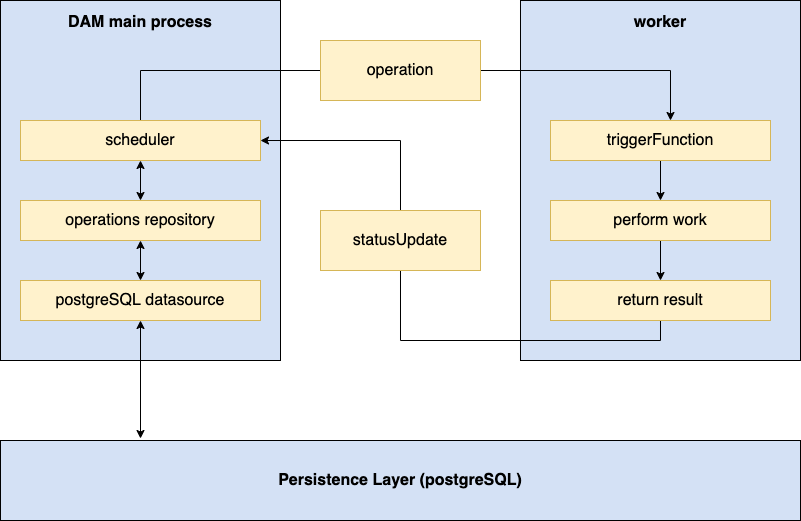

The diagram above was exported from draw.io. Its source (the exported page's mxGraphModel, read from the mxfile embedded in the PNG):
<mxGraphModel dx="1106" dy="908" grid="1" gridSize="10" guides="1" tooltips="1" connect="1" arrows="1" fold="1" page="1" pageScale="1" pageWidth="1169" pageHeight="827" math="0" shadow="0">
  <root>
    <mxCell id="0" />
    <mxCell id="1" parent="0" />
    <mxCell id="rfIuRoP2hVDY2XQ43tLy-4" value="DAM main process" style="rounded=0;whiteSpace=wrap;html=1;verticalAlign=top;fontStyle=1;spacing=8;fontSize=16;fillColor=#D4E1F5;" parent="1" vertex="1">
      <mxGeometry x="160" y="160" width="280" height="360" as="geometry" />
    </mxCell>
    <mxCell id="rfIuRoP2hVDY2XQ43tLy-5" value="worker" style="rounded=0;whiteSpace=wrap;html=1;verticalAlign=top;fontStyle=1;spacing=8;fontSize=16;fillColor=#D4E1F5;" parent="1" vertex="1">
      <mxGeometry x="680" y="160" width="280" height="360" as="geometry" />
    </mxCell>
    <mxCell id="rfIuRoP2hVDY2XQ43tLy-6" value="Persistence Layer (postgreSQL)" style="rounded=0;whiteSpace=wrap;html=1;fontSize=16;fillColor=#D4E1F5;fontStyle=1" parent="1" vertex="1">
      <mxGeometry x="160" y="600" width="800" height="80" as="geometry" />
    </mxCell>
    <mxCell id="rfIuRoP2hVDY2XQ43tLy-13" style="edgeStyle=orthogonalEdgeStyle;rounded=0;orthogonalLoop=1;jettySize=auto;html=1;exitX=0.5;exitY=1;exitDx=0;exitDy=0;startArrow=classic;startFill=1;fontSize=16;" parent="1" source="rfIuRoP2hVDY2XQ43tLy-7" edge="1">
      <mxGeometry relative="1" as="geometry">
        <mxPoint x="300" y="598" as="targetPoint" />
      </mxGeometry>
    </mxCell>
    <mxCell id="rfIuRoP2hVDY2XQ43tLy-7" value="postgreSQL datasource" style="rounded=0;whiteSpace=wrap;html=1;fontSize=16;fillColor=#fff2cc;strokeColor=#d6b656;" parent="1" vertex="1">
      <mxGeometry x="180" y="440" width="240" height="40" as="geometry" />
    </mxCell>
    <mxCell id="rfIuRoP2hVDY2XQ43tLy-10" style="edgeStyle=orthogonalEdgeStyle;rounded=0;orthogonalLoop=1;jettySize=auto;html=1;exitX=0.5;exitY=1;exitDx=0;exitDy=0;entryX=0.5;entryY=0;entryDx=0;entryDy=0;fontSize=16;startArrow=classic;startFill=1;" parent="1" source="rfIuRoP2hVDY2XQ43tLy-9" target="rfIuRoP2hVDY2XQ43tLy-7" edge="1">
      <mxGeometry relative="1" as="geometry" />
    </mxCell>
    <mxCell id="rfIuRoP2hVDY2XQ43tLy-9" value="operations repository" style="rounded=0;whiteSpace=wrap;html=1;fontSize=16;fillColor=#fff2cc;strokeColor=#d6b656;" parent="1" vertex="1">
      <mxGeometry x="180" y="360" width="240" height="40" as="geometry" />
    </mxCell>
    <mxCell id="rfIuRoP2hVDY2XQ43tLy-15" style="edgeStyle=orthogonalEdgeStyle;rounded=0;orthogonalLoop=1;jettySize=auto;html=1;exitX=0.5;exitY=1;exitDx=0;exitDy=0;entryX=0.5;entryY=0;entryDx=0;entryDy=0;startArrow=classic;startFill=1;fontSize=16;" parent="1" source="rfIuRoP2hVDY2XQ43tLy-14" target="rfIuRoP2hVDY2XQ43tLy-9" edge="1">
      <mxGeometry relative="1" as="geometry" />
    </mxCell>
    <mxCell id="rfIuRoP2hVDY2XQ43tLy-28" style="edgeStyle=orthogonalEdgeStyle;rounded=0;orthogonalLoop=1;jettySize=auto;html=1;exitX=0.5;exitY=0;exitDx=0;exitDy=0;entryX=0.5;entryY=0;entryDx=0;entryDy=0;startArrow=none;startFill=0;fillColor=#ffffff;fontSize=16;" parent="1" edge="1">
      <mxGeometry relative="1" as="geometry">
        <mxPoint x="310" y="280" as="sourcePoint" />
        <mxPoint x="830" y="280" as="targetPoint" />
        <Array as="points">
          <mxPoint x="300" y="280" />
          <mxPoint x="300" y="230" />
          <mxPoint x="830" y="230" />
        </Array>
      </mxGeometry>
    </mxCell>
    <mxCell id="rfIuRoP2hVDY2XQ43tLy-14" value="scheduler" style="rounded=0;whiteSpace=wrap;html=1;fontSize=16;fillColor=#fff2cc;strokeColor=#d6b656;" parent="1" vertex="1">
      <mxGeometry x="180" y="280" width="240" height="40" as="geometry" />
    </mxCell>
    <mxCell id="rfIuRoP2hVDY2XQ43tLy-29" style="edgeStyle=orthogonalEdgeStyle;rounded=0;orthogonalLoop=1;jettySize=auto;html=1;exitX=0.5;exitY=1;exitDx=0;exitDy=0;entryX=0.5;entryY=0;entryDx=0;entryDy=0;startArrow=none;startFill=0;fillColor=#ffffff;fontSize=16;" parent="1" source="rfIuRoP2hVDY2XQ43tLy-23" target="rfIuRoP2hVDY2XQ43tLy-26" edge="1">
      <mxGeometry relative="1" as="geometry" />
    </mxCell>
    <mxCell id="rfIuRoP2hVDY2XQ43tLy-23" value="triggerFunction" style="rounded=0;whiteSpace=wrap;html=1;fontSize=16;fillColor=#fff2cc;strokeColor=#d6b656;" parent="1" vertex="1">
      <mxGeometry x="710" y="280" width="220" height="40" as="geometry" />
    </mxCell>
    <mxCell id="rfIuRoP2hVDY2XQ43tLy-30" style="edgeStyle=orthogonalEdgeStyle;rounded=0;orthogonalLoop=1;jettySize=auto;html=1;exitX=0.5;exitY=1;exitDx=0;exitDy=0;entryX=0.5;entryY=0;entryDx=0;entryDy=0;startArrow=none;startFill=0;fillColor=#ffffff;fontSize=16;" parent="1" source="rfIuRoP2hVDY2XQ43tLy-26" target="rfIuRoP2hVDY2XQ43tLy-27" edge="1">
      <mxGeometry relative="1" as="geometry" />
    </mxCell>
    <mxCell id="rfIuRoP2hVDY2XQ43tLy-26" value="perform work" style="rounded=0;whiteSpace=wrap;html=1;fontSize=16;fillColor=#fff2cc;strokeColor=#d6b656;" parent="1" vertex="1">
      <mxGeometry x="710" y="360" width="220" height="40" as="geometry" />
    </mxCell>
    <mxCell id="rfIuRoP2hVDY2XQ43tLy-31" style="edgeStyle=orthogonalEdgeStyle;rounded=0;orthogonalLoop=1;jettySize=auto;html=1;exitX=0.5;exitY=1;exitDx=0;exitDy=0;entryX=1;entryY=0.5;entryDx=0;entryDy=0;startArrow=none;startFill=0;fillColor=#ffffff;fontSize=16;" parent="1" source="rfIuRoP2hVDY2XQ43tLy-27" target="rfIuRoP2hVDY2XQ43tLy-14" edge="1">
      <mxGeometry relative="1" as="geometry">
        <Array as="points">
          <mxPoint x="820" y="500" />
          <mxPoint x="560" y="500" />
          <mxPoint x="560" y="300" />
        </Array>
      </mxGeometry>
    </mxCell>
    <mxCell id="rfIuRoP2hVDY2XQ43tLy-27" value="return result" style="rounded=0;whiteSpace=wrap;html=1;fontSize=16;fillColor=#fff2cc;strokeColor=#d6b656;" parent="1" vertex="1">
      <mxGeometry x="710" y="440" width="220" height="40" as="geometry" />
    </mxCell>
    <mxCell id="rfIuRoP2hVDY2XQ43tLy-32" value="operation" style="rounded=0;whiteSpace=wrap;html=1;fontSize=16;fillColor=#fff2cc;strokeColor=#d6b656;" parent="1" vertex="1">
      <mxGeometry x="480" y="200" width="160" height="60" as="geometry" />
    </mxCell>
    <mxCell id="rfIuRoP2hVDY2XQ43tLy-35" value="statusUpdate" style="rounded=0;whiteSpace=wrap;html=1;fontSize=16;fillColor=#fff2cc;strokeColor=#d6b656;" parent="1" vertex="1">
      <mxGeometry x="480" y="370" width="160" height="60" as="geometry" />
    </mxCell>
  </root>
</mxGraphModel>